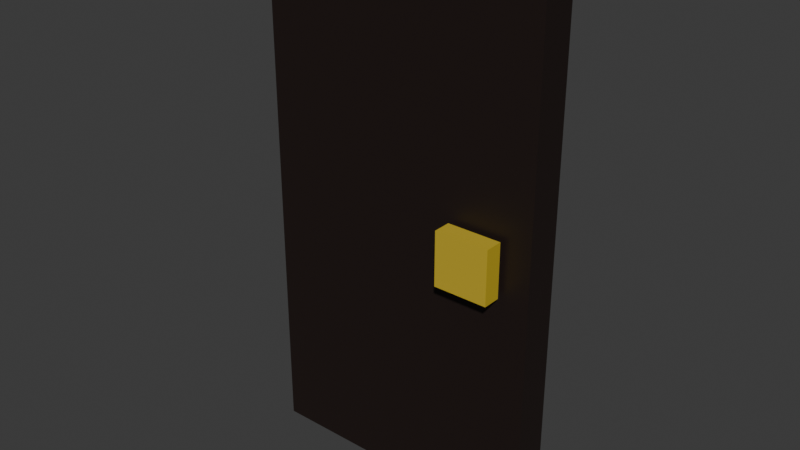 # Source: Door_without_Frame.blend  (saved by Blender 4.5.91; exported with 4.5.12 LTS)
import bpy
from mathutils import Matrix  # noqa: F401  (used for matrix-valued properties, if any)

bpy.ops.wm.read_factory_settings(use_empty=True)
scene = bpy.context.scene
scene.name = 'Scene'

# ---- collections
col_collection = bpy.data.collections.new('Collection'); scene.collection.children.link(col_collection)

# ---- materials (node trees are filled in below, after node groups)
mat_material = bpy.data.materials.new('Material')
mat_material.alpha_threshold = 0.0
mat_material.roughness = 0.5
mat_material.line_color = (0.0, 0.0, 0.0, 1.0)
mat_material_001 = bpy.data.materials.new('Material.001')
mat_material_001.alpha_threshold = 0.0
mat_material_001.roughness = 0.5
mat_material_001.line_color = (0.0, 0.0, 0.0, 1.0)

# ---- material node trees
mat_material.use_nodes = True; mat_material.node_tree.nodes.clear()
_N = mat_material.node_tree.nodes; _L = mat_material.node_tree.links
n0 = _N.new('ShaderNodeOutputMaterial'); n0.name = 'Material Output'; n0.location = (200, 100)
n1 = _N.new('ShaderNodeBsdfPrincipled'); n1.name = 'Principled BSDF'; n1.location = (-200, 100)
n1.inputs[0].default_value = (0.016, 0.009134, 0.007499, 1.0)
n1.inputs[3].default_value = 1.45
n1.inputs[27].default_value = (0.0, 0.0, 0.0, 0.0)
_L.new(n1.outputs[0], n0.inputs[0])
n0.is_active_output = True
mat_material_001.use_nodes = True; mat_material_001.node_tree.nodes.clear()
_N = mat_material_001.node_tree.nodes; _L = mat_material_001.node_tree.links
n0 = _N.new('ShaderNodeOutputMaterial'); n0.name = 'Material Output'; n0.location = (200, 100)
n1 = _N.new('ShaderNodeBsdfPrincipled'); n1.name = 'Principled BSDF'; n1.location = (-200, 100)
n1.inputs[0].default_value = (0.5711, 0.4125, 0.03434, 1.0)
n1.inputs[3].default_value = 1.45
n1.inputs[27].default_value = (0.0, 0.0, 0.0, 0.0)
_L.new(n1.outputs[0], n0.inputs[0])
n0.is_active_output = True

# ---- world
world_world = bpy.data.worlds.new('World'); scene.world = world_world
world_world.use_nodes = True; world_world.node_tree.nodes.clear()
_N = world_world.node_tree.nodes; _L = world_world.node_tree.links
n0 = _N.new('ShaderNodeOutputWorld'); n0.name = 'World Output'; n0.location = (200, 100)
n1 = _N.new('ShaderNodeBackground'); n1.name = 'Background'; n1.location = (-200, 100)
n1.inputs[0].default_value = (0.05088, 0.05088, 0.05088, 1.0)
_L.new(n1.outputs[0], n0.inputs[0])
n0.is_active_output = True
world_world.color = (0.05088, 0.05088, 0.05088)
world_world.sun_shadow_jitter_overblur = 0.0

# ---- meshes
me_cube = bpy.data.meshes.new('Cube')
me_cube.from_pydata([(1.0, 1.0, 1.0), (1.0, 1.0, -1.0), (1.0, -1.0, 1.0), (1.0, -1.0, -1.0), (-1.0, 1.0, 1.0), (-1.0, 1.0, -1.0), (-1.0, -1.0, 1.0), (-1.0, -1.0, -1.0)], [], [(0, 4, 6, 2), (3, 2, 6, 7), (7, 6, 4, 5), (5, 1, 3, 7), (1, 0, 2, 3), (5, 4, 0, 1)])
_uv = me_cube.uv_layers.new(name='UVMap')
_uv.uv.foreach_set('vector', [0.625, 0.5, 0.875, 0.5, 0.875, 0.75, 0.625, 0.75, 0.375, 0.75, 0.625, 0.75, 0.625, 1.0, 0.375, 1.0, 0.375, 0.0, 0.625, 0.0, 0.625, 0.25, 0.375, 0.25, 0.125, 0.5, 0.375, 0.5, 0.375, 0.75, 0.125, 0.75, 0.375, 0.5, 0.625, 0.5, 0.625, 0.75, 0.375, 0.75, 0.375, 0.25, 0.625, 0.25, 0.625, 0.5, 0.375, 0.5])
me_cube.materials.append(mat_material)
me_cube.use_mirror_vertex_groups = False
me_cube.update()
me_cube_001 = bpy.data.meshes.new('Cube.001')
me_cube_001.from_pydata([(1.0, 1.0, 1.0), (1.0, 1.0, -1.0), (1.0, -1.0, 1.0), (1.0, -1.0, -1.0), (-1.0, 1.0, 1.0), (-1.0, 1.0, -1.0), (-1.0, -1.0, 1.0), (-1.0, -1.0, -1.0)], [], [(0, 4, 6, 2), (3, 2, 6, 7), (7, 6, 4, 5), (5, 1, 3, 7), (1, 0, 2, 3), (5, 4, 0, 1)])
_uv = me_cube_001.uv_layers.new(name='UVMap')
_uv.uv.foreach_set('vector', [0.625, 0.5, 0.875, 0.5, 0.875, 0.75, 0.625, 0.75, 0.375, 0.75, 0.625, 0.75, 0.625, 1.0, 0.375, 1.0, 0.375, 0.0, 0.625, 0.0, 0.625, 0.25, 0.375, 0.25, 0.125, 0.5, 0.375, 0.5, 0.375, 0.75, 0.125, 0.75, 0.375, 0.5, 0.625, 0.5, 0.625, 0.75, 0.375, 0.75, 0.375, 0.25, 0.625, 0.25, 0.625, 0.5, 0.375, 0.5])
me_cube_001.materials.append(mat_material_001)
me_cube_001.use_mirror_vertex_groups = False
me_cube_001.update()

# ---- objects
ob_cube = bpy.data.objects.new('Cube', me_cube)
ob_cube_001 = bpy.data.objects.new('Cube.001', me_cube_001)

# ---- transforms, parenting, visibility, modifiers, constraints
ob_cube.location = (1.0, 0.0, 1.63)
ob_cube.scale = (0.8, 0.1, 1.5)
ob_cube.lock_rotations_4d = False
ob_cube.empty_display_type = 'ARROWS'
ob_cube.lineart.crease_threshold = 0.0
ob_cube_001.location = (1.5, -0.18, 1.63)
ob_cube_001.scale = (0.15, 0.05, 0.15)
ob_cube_001.lock_rotations_4d = False
ob_cube_001.empty_display_type = 'ARROWS'
ob_cube_001.lineart.crease_threshold = 0.0

# ---- collection membership
col_collection.objects.link(ob_cube)
col_collection.objects.link(ob_cube_001)

# ---- scene / render settings (as saved in the file)
scene.frame_start = 1; scene.frame_end = 250; scene.frame_set(1)
scene.render.engine = 'BLENDER_EEVEE_NEXT'
bpy.context.view_layer.update()

# ---- added for rendering (the .blend has no active camera and no usable light): camera, sun
cam_auto = bpy.data.cameras.new('AutoCamera')
cam_auto.lens = 50.0
cam_auto.sensor_width = 36.0
cam_auto.clip_end = 1000.0
ob_auto_camera = bpy.data.objects.new('AutoCamera', cam_auto)
scene.collection.objects.link(ob_auto_camera)
ob_auto_camera.location = (4.16055, -3.85766, 4.15844)
ob_auto_camera.rotation_euler = (1.09748, -7.21219e-08, 0.694738)
scene.camera = ob_auto_camera
light_auto_sun = bpy.data.lights.new('AutoSun', 'SUN')
light_auto_sun.energy = 3.0
light_auto_sun.angle = 0.0523599
ob_auto_sun = bpy.data.objects.new('AutoSun', light_auto_sun)
scene.collection.objects.link(ob_auto_sun)
ob_auto_sun.rotation_euler = (0.872665, 0.174533, 0.523599)
bpy.context.view_layer.update()
